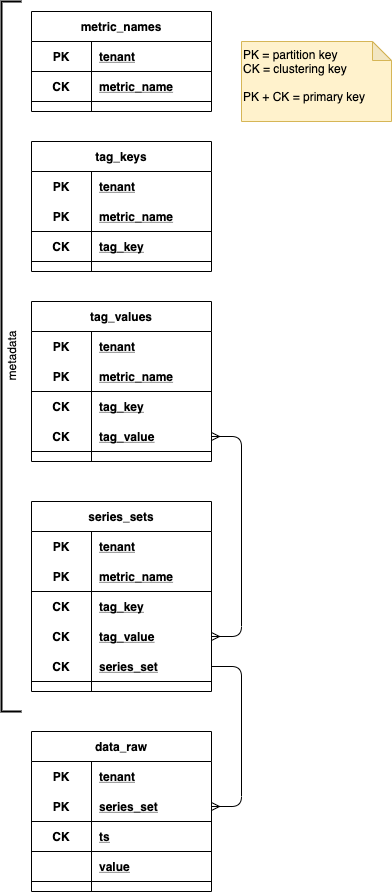

The diagram above was exported from draw.io. Its source (the exported page's mxGraphModel, read from the mxfile embedded in the PNG):
<mxGraphModel dx="1506" dy="906" grid="1" gridSize="10" guides="1" tooltips="1" connect="1" arrows="1" fold="1" page="0" pageScale="1" pageWidth="850" pageHeight="1100" background="#ffffff" math="0" shadow="0">
  <root>
    <mxCell id="0" />
    <mxCell id="1" parent="0" />
    <mxCell id="s_9Bb9Tc98qKXhN1oH2G-1" value="metric_names" style="shape=table;startSize=30;container=1;collapsible=1;childLayout=tableLayout;fixedRows=1;rowLines=0;fontStyle=1;align=center;resizeLast=1;" parent="1" vertex="1">
      <mxGeometry x="30" y="80" width="180" height="100" as="geometry" />
    </mxCell>
    <mxCell id="s_9Bb9Tc98qKXhN1oH2G-5" value="" style="shape=partialRectangle;collapsible=0;dropTarget=0;pointerEvents=0;fillColor=none;top=0;left=0;bottom=1;right=0;points=[[0,0.5],[1,0.5]];portConstraint=eastwest;" parent="s_9Bb9Tc98qKXhN1oH2G-1" vertex="1">
      <mxGeometry y="30" width="180" height="30" as="geometry" />
    </mxCell>
    <mxCell id="s_9Bb9Tc98qKXhN1oH2G-6" value="PK" style="shape=partialRectangle;connectable=0;fillColor=none;top=0;left=0;bottom=0;right=0;fontStyle=1;overflow=hidden;" parent="s_9Bb9Tc98qKXhN1oH2G-5" vertex="1">
      <mxGeometry width="60" height="30" as="geometry" />
    </mxCell>
    <mxCell id="s_9Bb9Tc98qKXhN1oH2G-7" value="tenant" style="shape=partialRectangle;connectable=0;fillColor=none;top=0;left=0;bottom=0;right=0;align=left;spacingLeft=6;fontStyle=5;overflow=hidden;" parent="s_9Bb9Tc98qKXhN1oH2G-5" vertex="1">
      <mxGeometry x="60" width="120" height="30" as="geometry" />
    </mxCell>
    <mxCell id="s_9Bb9Tc98qKXhN1oH2G-20" value="" style="shape=partialRectangle;collapsible=0;dropTarget=0;pointerEvents=0;fillColor=none;top=0;left=0;bottom=1;right=0;points=[[0,0.5],[1,0.5]];portConstraint=eastwest;strokeWidth=1;" parent="s_9Bb9Tc98qKXhN1oH2G-1" vertex="1">
      <mxGeometry y="60" width="180" height="30" as="geometry" />
    </mxCell>
    <mxCell id="s_9Bb9Tc98qKXhN1oH2G-21" value="CK" style="shape=partialRectangle;connectable=0;fillColor=none;top=0;left=0;bottom=0;right=0;fontStyle=1;overflow=hidden;" parent="s_9Bb9Tc98qKXhN1oH2G-20" vertex="1">
      <mxGeometry width="60" height="30" as="geometry" />
    </mxCell>
    <mxCell id="s_9Bb9Tc98qKXhN1oH2G-22" value="metric_name" style="shape=partialRectangle;connectable=0;fillColor=none;top=0;left=0;bottom=0;right=0;align=left;spacingLeft=6;fontStyle=5;overflow=hidden;" parent="s_9Bb9Tc98qKXhN1oH2G-20" vertex="1">
      <mxGeometry x="60" width="120" height="30" as="geometry" />
    </mxCell>
    <mxCell id="s_9Bb9Tc98qKXhN1oH2G-29" value="tag_keys" style="shape=table;startSize=30;container=1;collapsible=1;childLayout=tableLayout;fixedRows=1;rowLines=0;fontStyle=1;align=center;resizeLast=1;" parent="1" vertex="1">
      <mxGeometry x="30" y="210" width="180" height="130" as="geometry" />
    </mxCell>
    <mxCell id="s_9Bb9Tc98qKXhN1oH2G-30" value="" style="shape=partialRectangle;collapsible=0;dropTarget=0;pointerEvents=0;fillColor=none;top=0;left=0;bottom=1;right=0;points=[[0,0.5],[1,0.5]];portConstraint=eastwest;strokeColor=none;" parent="s_9Bb9Tc98qKXhN1oH2G-29" vertex="1">
      <mxGeometry y="30" width="180" height="30" as="geometry" />
    </mxCell>
    <mxCell id="s_9Bb9Tc98qKXhN1oH2G-31" value="PK" style="shape=partialRectangle;connectable=0;fillColor=none;top=0;left=0;bottom=0;right=0;fontStyle=1;overflow=hidden;" parent="s_9Bb9Tc98qKXhN1oH2G-30" vertex="1">
      <mxGeometry width="60" height="30" as="geometry" />
    </mxCell>
    <mxCell id="s_9Bb9Tc98qKXhN1oH2G-32" value="tenant" style="shape=partialRectangle;connectable=0;fillColor=none;top=0;left=0;bottom=0;right=0;align=left;spacingLeft=6;fontStyle=5;overflow=hidden;" parent="s_9Bb9Tc98qKXhN1oH2G-30" vertex="1">
      <mxGeometry x="60" width="120" height="30" as="geometry" />
    </mxCell>
    <mxCell id="s_9Bb9Tc98qKXhN1oH2G-36" value="" style="shape=partialRectangle;collapsible=0;dropTarget=0;pointerEvents=0;fillColor=none;top=0;left=0;bottom=1;right=0;points=[[0,0.5],[1,0.5]];portConstraint=eastwest;" parent="s_9Bb9Tc98qKXhN1oH2G-29" vertex="1">
      <mxGeometry y="60" width="180" height="30" as="geometry" />
    </mxCell>
    <mxCell id="s_9Bb9Tc98qKXhN1oH2G-37" value="PK" style="shape=partialRectangle;connectable=0;fillColor=none;top=0;left=0;bottom=0;right=0;fontStyle=1;overflow=hidden;" parent="s_9Bb9Tc98qKXhN1oH2G-36" vertex="1">
      <mxGeometry width="60" height="30" as="geometry" />
    </mxCell>
    <mxCell id="s_9Bb9Tc98qKXhN1oH2G-38" value="metric_name" style="shape=partialRectangle;connectable=0;fillColor=none;top=0;left=0;bottom=0;right=0;align=left;spacingLeft=6;fontStyle=5;overflow=hidden;" parent="s_9Bb9Tc98qKXhN1oH2G-36" vertex="1">
      <mxGeometry x="60" width="120" height="30" as="geometry" />
    </mxCell>
    <mxCell id="s_9Bb9Tc98qKXhN1oH2G-33" value="" style="shape=partialRectangle;collapsible=0;dropTarget=0;pointerEvents=0;fillColor=none;top=0;left=0;bottom=1;right=0;points=[[0,0.5],[1,0.5]];portConstraint=eastwest;strokeWidth=1;" parent="s_9Bb9Tc98qKXhN1oH2G-29" vertex="1">
      <mxGeometry y="90" width="180" height="30" as="geometry" />
    </mxCell>
    <mxCell id="s_9Bb9Tc98qKXhN1oH2G-34" value="CK" style="shape=partialRectangle;connectable=0;fillColor=none;top=0;left=0;bottom=0;right=0;fontStyle=1;overflow=hidden;" parent="s_9Bb9Tc98qKXhN1oH2G-33" vertex="1">
      <mxGeometry width="60" height="30" as="geometry" />
    </mxCell>
    <mxCell id="s_9Bb9Tc98qKXhN1oH2G-35" value="tag_key" style="shape=partialRectangle;connectable=0;fillColor=none;top=0;left=0;bottom=0;right=0;align=left;spacingLeft=6;fontStyle=5;overflow=hidden;" parent="s_9Bb9Tc98qKXhN1oH2G-33" vertex="1">
      <mxGeometry x="60" width="120" height="30" as="geometry" />
    </mxCell>
    <mxCell id="s_9Bb9Tc98qKXhN1oH2G-39" value="tag_values" style="shape=table;startSize=30;container=1;collapsible=1;childLayout=tableLayout;fixedRows=1;rowLines=0;fontStyle=1;align=center;resizeLast=1;" parent="1" vertex="1">
      <mxGeometry x="30" y="370" width="180" height="160" as="geometry" />
    </mxCell>
    <mxCell id="s_9Bb9Tc98qKXhN1oH2G-40" value="" style="shape=partialRectangle;collapsible=0;dropTarget=0;pointerEvents=0;fillColor=none;top=0;left=0;bottom=1;right=0;points=[[0,0.5],[1,0.5]];portConstraint=eastwest;strokeColor=none;" parent="s_9Bb9Tc98qKXhN1oH2G-39" vertex="1">
      <mxGeometry y="30" width="180" height="30" as="geometry" />
    </mxCell>
    <mxCell id="s_9Bb9Tc98qKXhN1oH2G-41" value="PK" style="shape=partialRectangle;connectable=0;fillColor=none;top=0;left=0;bottom=0;right=0;fontStyle=1;overflow=hidden;" parent="s_9Bb9Tc98qKXhN1oH2G-40" vertex="1">
      <mxGeometry width="60" height="30" as="geometry" />
    </mxCell>
    <mxCell id="s_9Bb9Tc98qKXhN1oH2G-42" value="tenant" style="shape=partialRectangle;connectable=0;fillColor=none;top=0;left=0;bottom=0;right=0;align=left;spacingLeft=6;fontStyle=5;overflow=hidden;" parent="s_9Bb9Tc98qKXhN1oH2G-40" vertex="1">
      <mxGeometry x="60" width="120" height="30" as="geometry" />
    </mxCell>
    <mxCell id="s_9Bb9Tc98qKXhN1oH2G-43" value="" style="shape=partialRectangle;collapsible=0;dropTarget=0;pointerEvents=0;fillColor=none;top=0;left=0;bottom=1;right=0;points=[[0,0.5],[1,0.5]];portConstraint=eastwest;" parent="s_9Bb9Tc98qKXhN1oH2G-39" vertex="1">
      <mxGeometry y="60" width="180" height="30" as="geometry" />
    </mxCell>
    <mxCell id="s_9Bb9Tc98qKXhN1oH2G-44" value="PK" style="shape=partialRectangle;connectable=0;fillColor=none;top=0;left=0;bottom=0;right=0;fontStyle=1;overflow=hidden;" parent="s_9Bb9Tc98qKXhN1oH2G-43" vertex="1">
      <mxGeometry width="60" height="30" as="geometry" />
    </mxCell>
    <mxCell id="s_9Bb9Tc98qKXhN1oH2G-45" value="metric_name" style="shape=partialRectangle;connectable=0;fillColor=none;top=0;left=0;bottom=0;right=0;align=left;spacingLeft=6;fontStyle=5;overflow=hidden;" parent="s_9Bb9Tc98qKXhN1oH2G-43" vertex="1">
      <mxGeometry x="60" width="120" height="30" as="geometry" />
    </mxCell>
    <mxCell id="s_9Bb9Tc98qKXhN1oH2G-46" value="" style="shape=partialRectangle;collapsible=0;dropTarget=0;pointerEvents=0;fillColor=none;top=0;left=0;bottom=1;right=0;points=[[0,0.5],[1,0.5]];portConstraint=eastwest;strokeWidth=1;strokeColor=none;" parent="s_9Bb9Tc98qKXhN1oH2G-39" vertex="1">
      <mxGeometry y="90" width="180" height="30" as="geometry" />
    </mxCell>
    <mxCell id="s_9Bb9Tc98qKXhN1oH2G-47" value="CK" style="shape=partialRectangle;connectable=0;fillColor=none;top=0;left=0;bottom=0;right=0;fontStyle=1;overflow=hidden;" parent="s_9Bb9Tc98qKXhN1oH2G-46" vertex="1">
      <mxGeometry width="60" height="30" as="geometry" />
    </mxCell>
    <mxCell id="s_9Bb9Tc98qKXhN1oH2G-48" value="tag_key" style="shape=partialRectangle;connectable=0;fillColor=none;top=0;left=0;bottom=0;right=0;align=left;spacingLeft=6;fontStyle=5;overflow=hidden;" parent="s_9Bb9Tc98qKXhN1oH2G-46" vertex="1">
      <mxGeometry x="60" width="120" height="30" as="geometry" />
    </mxCell>
    <mxCell id="s_9Bb9Tc98qKXhN1oH2G-49" value="" style="shape=partialRectangle;collapsible=0;dropTarget=0;pointerEvents=0;fillColor=none;top=0;left=0;bottom=1;right=0;points=[[0,0.5],[1,0.5]];portConstraint=eastwest;strokeWidth=1;" parent="s_9Bb9Tc98qKXhN1oH2G-39" vertex="1">
      <mxGeometry y="120" width="180" height="30" as="geometry" />
    </mxCell>
    <mxCell id="s_9Bb9Tc98qKXhN1oH2G-50" value="CK" style="shape=partialRectangle;connectable=0;fillColor=none;top=0;left=0;bottom=0;right=0;fontStyle=1;overflow=hidden;" parent="s_9Bb9Tc98qKXhN1oH2G-49" vertex="1">
      <mxGeometry width="60" height="30" as="geometry" />
    </mxCell>
    <mxCell id="s_9Bb9Tc98qKXhN1oH2G-51" value="tag_value" style="shape=partialRectangle;connectable=0;fillColor=none;top=0;left=0;bottom=0;right=0;align=left;spacingLeft=6;fontStyle=5;overflow=hidden;" parent="s_9Bb9Tc98qKXhN1oH2G-49" vertex="1">
      <mxGeometry x="60" width="120" height="30" as="geometry" />
    </mxCell>
    <mxCell id="s_9Bb9Tc98qKXhN1oH2G-52" value="series_sets" style="shape=table;startSize=30;container=1;collapsible=1;childLayout=tableLayout;fixedRows=1;rowLines=0;fontStyle=1;align=center;resizeLast=1;" parent="1" vertex="1">
      <mxGeometry x="30" y="570" width="180" height="190" as="geometry" />
    </mxCell>
    <mxCell id="s_9Bb9Tc98qKXhN1oH2G-53" value="" style="shape=partialRectangle;collapsible=0;dropTarget=0;pointerEvents=0;fillColor=none;top=0;left=0;bottom=1;right=0;points=[[0,0.5],[1,0.5]];portConstraint=eastwest;strokeColor=none;" parent="s_9Bb9Tc98qKXhN1oH2G-52" vertex="1">
      <mxGeometry y="30" width="180" height="30" as="geometry" />
    </mxCell>
    <mxCell id="s_9Bb9Tc98qKXhN1oH2G-54" value="PK" style="shape=partialRectangle;connectable=0;fillColor=none;top=0;left=0;bottom=0;right=0;fontStyle=1;overflow=hidden;" parent="s_9Bb9Tc98qKXhN1oH2G-53" vertex="1">
      <mxGeometry width="60" height="30" as="geometry" />
    </mxCell>
    <mxCell id="s_9Bb9Tc98qKXhN1oH2G-55" value="tenant" style="shape=partialRectangle;connectable=0;fillColor=none;top=0;left=0;bottom=0;right=0;align=left;spacingLeft=6;fontStyle=5;overflow=hidden;" parent="s_9Bb9Tc98qKXhN1oH2G-53" vertex="1">
      <mxGeometry x="60" width="120" height="30" as="geometry" />
    </mxCell>
    <mxCell id="s_9Bb9Tc98qKXhN1oH2G-56" value="" style="shape=partialRectangle;collapsible=0;dropTarget=0;pointerEvents=0;fillColor=none;top=0;left=0;bottom=1;right=0;points=[[0,0.5],[1,0.5]];portConstraint=eastwest;" parent="s_9Bb9Tc98qKXhN1oH2G-52" vertex="1">
      <mxGeometry y="60" width="180" height="30" as="geometry" />
    </mxCell>
    <mxCell id="s_9Bb9Tc98qKXhN1oH2G-57" value="PK" style="shape=partialRectangle;connectable=0;fillColor=none;top=0;left=0;bottom=0;right=0;fontStyle=1;overflow=hidden;" parent="s_9Bb9Tc98qKXhN1oH2G-56" vertex="1">
      <mxGeometry width="60" height="30" as="geometry" />
    </mxCell>
    <mxCell id="s_9Bb9Tc98qKXhN1oH2G-58" value="metric_name" style="shape=partialRectangle;connectable=0;fillColor=none;top=0;left=0;bottom=0;right=0;align=left;spacingLeft=6;fontStyle=5;overflow=hidden;" parent="s_9Bb9Tc98qKXhN1oH2G-56" vertex="1">
      <mxGeometry x="60" width="120" height="30" as="geometry" />
    </mxCell>
    <mxCell id="s_9Bb9Tc98qKXhN1oH2G-59" value="" style="shape=partialRectangle;collapsible=0;dropTarget=0;pointerEvents=0;fillColor=none;top=0;left=0;bottom=1;right=0;points=[[0,0.5],[1,0.5]];portConstraint=eastwest;strokeWidth=1;strokeColor=none;" parent="s_9Bb9Tc98qKXhN1oH2G-52" vertex="1">
      <mxGeometry y="90" width="180" height="30" as="geometry" />
    </mxCell>
    <mxCell id="s_9Bb9Tc98qKXhN1oH2G-60" value="CK" style="shape=partialRectangle;connectable=0;fillColor=none;top=0;left=0;bottom=0;right=0;fontStyle=1;overflow=hidden;" parent="s_9Bb9Tc98qKXhN1oH2G-59" vertex="1">
      <mxGeometry width="60" height="30" as="geometry" />
    </mxCell>
    <mxCell id="s_9Bb9Tc98qKXhN1oH2G-61" value="tag_key" style="shape=partialRectangle;connectable=0;fillColor=none;top=0;left=0;bottom=0;right=0;align=left;spacingLeft=6;fontStyle=5;overflow=hidden;" parent="s_9Bb9Tc98qKXhN1oH2G-59" vertex="1">
      <mxGeometry x="60" width="120" height="30" as="geometry" />
    </mxCell>
    <mxCell id="s_9Bb9Tc98qKXhN1oH2G-62" value="" style="shape=partialRectangle;collapsible=0;dropTarget=0;pointerEvents=0;fillColor=none;top=0;left=0;bottom=1;right=0;points=[[0,0.5],[1,0.5]];portConstraint=eastwest;strokeWidth=1;strokeColor=none;" parent="s_9Bb9Tc98qKXhN1oH2G-52" vertex="1">
      <mxGeometry y="120" width="180" height="30" as="geometry" />
    </mxCell>
    <mxCell id="s_9Bb9Tc98qKXhN1oH2G-63" value="CK" style="shape=partialRectangle;connectable=0;fillColor=none;top=0;left=0;bottom=0;right=0;fontStyle=1;overflow=hidden;" parent="s_9Bb9Tc98qKXhN1oH2G-62" vertex="1">
      <mxGeometry width="60" height="30" as="geometry" />
    </mxCell>
    <mxCell id="s_9Bb9Tc98qKXhN1oH2G-64" value="tag_value" style="shape=partialRectangle;connectable=0;fillColor=none;top=0;left=0;bottom=0;right=0;align=left;spacingLeft=6;fontStyle=5;overflow=hidden;" parent="s_9Bb9Tc98qKXhN1oH2G-62" vertex="1">
      <mxGeometry x="60" width="120" height="30" as="geometry" />
    </mxCell>
    <mxCell id="s_9Bb9Tc98qKXhN1oH2G-65" value="" style="shape=partialRectangle;collapsible=0;dropTarget=0;pointerEvents=0;fillColor=none;top=0;left=0;bottom=1;right=0;points=[[0,0.5],[1,0.5]];portConstraint=eastwest;strokeWidth=1;" parent="s_9Bb9Tc98qKXhN1oH2G-52" vertex="1">
      <mxGeometry y="150" width="180" height="30" as="geometry" />
    </mxCell>
    <mxCell id="s_9Bb9Tc98qKXhN1oH2G-66" value="CK" style="shape=partialRectangle;connectable=0;fillColor=none;top=0;left=0;bottom=0;right=0;fontStyle=1;overflow=hidden;" parent="s_9Bb9Tc98qKXhN1oH2G-65" vertex="1">
      <mxGeometry width="60" height="30" as="geometry" />
    </mxCell>
    <mxCell id="s_9Bb9Tc98qKXhN1oH2G-67" value="series_set" style="shape=partialRectangle;connectable=0;fillColor=none;top=0;left=0;bottom=0;right=0;align=left;spacingLeft=6;fontStyle=5;overflow=hidden;" parent="s_9Bb9Tc98qKXhN1oH2G-65" vertex="1">
      <mxGeometry x="60" width="120" height="30" as="geometry" />
    </mxCell>
    <mxCell id="s_9Bb9Tc98qKXhN1oH2G-68" value="data_raw" style="shape=table;startSize=30;container=1;collapsible=1;childLayout=tableLayout;fixedRows=1;rowLines=0;fontStyle=1;align=center;resizeLast=1;" parent="1" vertex="1">
      <mxGeometry x="30" y="800" width="180" height="160" as="geometry" />
    </mxCell>
    <mxCell id="s_9Bb9Tc98qKXhN1oH2G-69" value="" style="shape=partialRectangle;collapsible=0;dropTarget=0;pointerEvents=0;fillColor=none;top=0;left=0;bottom=1;right=0;points=[[0,0.5],[1,0.5]];portConstraint=eastwest;strokeColor=none;" parent="s_9Bb9Tc98qKXhN1oH2G-68" vertex="1">
      <mxGeometry y="30" width="180" height="30" as="geometry" />
    </mxCell>
    <mxCell id="s_9Bb9Tc98qKXhN1oH2G-70" value="PK" style="shape=partialRectangle;connectable=0;fillColor=none;top=0;left=0;bottom=0;right=0;fontStyle=1;overflow=hidden;" parent="s_9Bb9Tc98qKXhN1oH2G-69" vertex="1">
      <mxGeometry width="60" height="30" as="geometry" />
    </mxCell>
    <mxCell id="s_9Bb9Tc98qKXhN1oH2G-71" value="tenant" style="shape=partialRectangle;connectable=0;fillColor=none;top=0;left=0;bottom=0;right=0;align=left;spacingLeft=6;fontStyle=5;overflow=hidden;" parent="s_9Bb9Tc98qKXhN1oH2G-69" vertex="1">
      <mxGeometry x="60" width="120" height="30" as="geometry" />
    </mxCell>
    <mxCell id="s_9Bb9Tc98qKXhN1oH2G-72" value="" style="shape=partialRectangle;collapsible=0;dropTarget=0;pointerEvents=0;fillColor=none;top=0;left=0;bottom=1;right=0;points=[[0,0.5],[1,0.5]];portConstraint=eastwest;" parent="s_9Bb9Tc98qKXhN1oH2G-68" vertex="1">
      <mxGeometry y="60" width="180" height="30" as="geometry" />
    </mxCell>
    <mxCell id="s_9Bb9Tc98qKXhN1oH2G-73" value="PK" style="shape=partialRectangle;connectable=0;fillColor=none;top=0;left=0;bottom=0;right=0;fontStyle=1;overflow=hidden;" parent="s_9Bb9Tc98qKXhN1oH2G-72" vertex="1">
      <mxGeometry width="60" height="30" as="geometry" />
    </mxCell>
    <mxCell id="s_9Bb9Tc98qKXhN1oH2G-74" value="series_set" style="shape=partialRectangle;connectable=0;fillColor=none;top=0;left=0;bottom=0;right=0;align=left;spacingLeft=6;fontStyle=5;overflow=hidden;" parent="s_9Bb9Tc98qKXhN1oH2G-72" vertex="1">
      <mxGeometry x="60" width="120" height="30" as="geometry" />
    </mxCell>
    <mxCell id="s_9Bb9Tc98qKXhN1oH2G-75" value="" style="shape=partialRectangle;collapsible=0;dropTarget=0;pointerEvents=0;fillColor=none;top=0;left=0;bottom=1;right=0;points=[[0,0.5],[1,0.5]];portConstraint=eastwest;strokeWidth=1;" parent="s_9Bb9Tc98qKXhN1oH2G-68" vertex="1">
      <mxGeometry y="90" width="180" height="30" as="geometry" />
    </mxCell>
    <mxCell id="s_9Bb9Tc98qKXhN1oH2G-76" value="CK" style="shape=partialRectangle;connectable=0;fillColor=none;top=0;left=0;bottom=0;right=0;fontStyle=1;overflow=hidden;" parent="s_9Bb9Tc98qKXhN1oH2G-75" vertex="1">
      <mxGeometry width="60" height="30" as="geometry" />
    </mxCell>
    <mxCell id="s_9Bb9Tc98qKXhN1oH2G-77" value="ts" style="shape=partialRectangle;connectable=0;fillColor=none;top=0;left=0;bottom=0;right=0;align=left;spacingLeft=6;fontStyle=5;overflow=hidden;" parent="s_9Bb9Tc98qKXhN1oH2G-75" vertex="1">
      <mxGeometry x="60" width="120" height="30" as="geometry" />
    </mxCell>
    <mxCell id="s_9Bb9Tc98qKXhN1oH2G-78" value="" style="shape=partialRectangle;collapsible=0;dropTarget=0;pointerEvents=0;fillColor=none;top=0;left=0;bottom=1;right=0;points=[[0,0.5],[1,0.5]];portConstraint=eastwest;strokeWidth=1;" parent="s_9Bb9Tc98qKXhN1oH2G-68" vertex="1">
      <mxGeometry y="120" width="180" height="30" as="geometry" />
    </mxCell>
    <mxCell id="s_9Bb9Tc98qKXhN1oH2G-79" value="" style="shape=partialRectangle;connectable=0;fillColor=none;top=0;left=0;bottom=0;right=0;fontStyle=1;overflow=hidden;" parent="s_9Bb9Tc98qKXhN1oH2G-78" vertex="1">
      <mxGeometry width="60" height="30" as="geometry" />
    </mxCell>
    <mxCell id="s_9Bb9Tc98qKXhN1oH2G-80" value="value" style="shape=partialRectangle;connectable=0;fillColor=none;top=0;left=0;bottom=0;right=0;align=left;spacingLeft=6;fontStyle=5;overflow=hidden;" parent="s_9Bb9Tc98qKXhN1oH2G-78" vertex="1">
      <mxGeometry x="60" width="120" height="30" as="geometry" />
    </mxCell>
    <mxCell id="s_9Bb9Tc98qKXhN1oH2G-84" value="metadata" style="strokeWidth=2;html=1;shape=mxgraph.flowchart.annotation_1;align=center;pointerEvents=1;labelPosition=center;verticalLabelPosition=middle;verticalAlign=middle;horizontal=0;" parent="1" vertex="1">
      <mxGeometry y="70" width="20" height="710" as="geometry" />
    </mxCell>
    <mxCell id="36ivKeRzqkvBTfTxHwy3-1" value="" style="edgeStyle=entityRelationEdgeStyle;fontSize=12;html=1;endArrow=ERmany;startArrow=ERmany;" edge="1" parent="1" source="s_9Bb9Tc98qKXhN1oH2G-49" target="s_9Bb9Tc98qKXhN1oH2G-62">
      <mxGeometry width="100" height="100" relative="1" as="geometry">
        <mxPoint x="420" y="580" as="sourcePoint" />
        <mxPoint x="520" y="480" as="targetPoint" />
      </mxGeometry>
    </mxCell>
    <mxCell id="36ivKeRzqkvBTfTxHwy3-2" value="" style="edgeStyle=entityRelationEdgeStyle;fontSize=12;html=1;endArrow=ERmany;" edge="1" parent="1" source="s_9Bb9Tc98qKXhN1oH2G-65" target="s_9Bb9Tc98qKXhN1oH2G-72">
      <mxGeometry width="100" height="100" relative="1" as="geometry">
        <mxPoint x="300" y="840" as="sourcePoint" />
        <mxPoint x="400" y="740" as="targetPoint" />
      </mxGeometry>
    </mxCell>
    <mxCell id="36ivKeRzqkvBTfTxHwy3-3" value="PK = partition key&lt;br&gt;CK = clustering key&lt;br&gt;&lt;br&gt;PK + CK = primary key" style="shape=note;whiteSpace=wrap;html=1;backgroundOutline=1;darkOpacity=0.05;size=19;fillColor=#fff2cc;strokeColor=#d6b656;verticalAlign=top;align=left;" vertex="1" parent="1">
      <mxGeometry x="240" y="110" width="150" height="80" as="geometry" />
    </mxCell>
  </root>
</mxGraphModel>